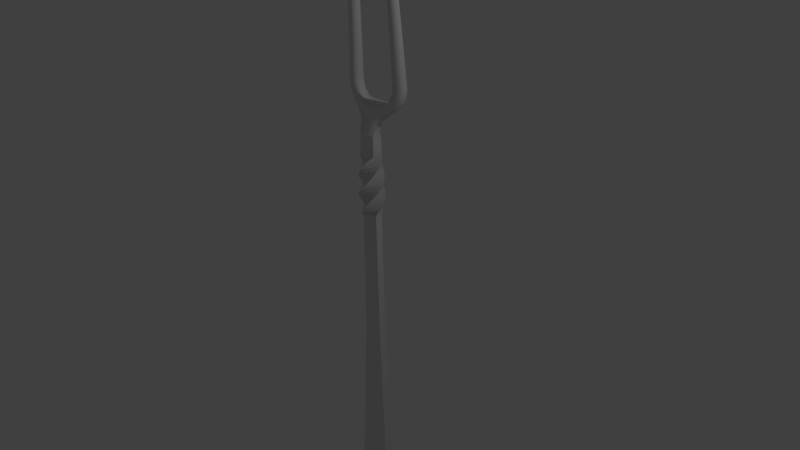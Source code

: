 # Source: Cutlery_Fork.blend  (saved by Blender 2.76.0; exported with 4.5.12 LTS)
import bpy
from mathutils import Matrix  # noqa: F401  (used for matrix-valued properties, if any)

bpy.ops.wm.read_factory_settings(use_empty=True)
scene = bpy.context.scene
scene.name = 'Scene'

# ---- collections
col_collection_1 = bpy.data.collections.new('Collection 1'); scene.collection.children.link(col_collection_1)

# ---- materials (node trees are filled in below, after node groups)
mat_material_001 = bpy.data.materials.new('Material.001')
mat_material_001.alpha_threshold = 0.0
mat_material_001.use_transparent_shadow = False
mat_material_001.roughness = 0.5
mat_material_002 = bpy.data.materials.new('Material.002')
mat_material_002.alpha_threshold = 0.0
mat_material_002.use_transparent_shadow = False
mat_material_002.roughness = 0.5

# ---- node groups
ng_auto_smooth = bpy.data.node_groups.new('Auto Smooth', 'GeometryNodeTree')
_s = ng_auto_smooth.interface.new_socket(name='Geometry', in_out='OUTPUT', socket_type='NodeSocketGeometry')
_s = ng_auto_smooth.interface.new_socket(name='Geometry', in_out='INPUT', socket_type='NodeSocketGeometry')
_s = ng_auto_smooth.interface.new_socket(name='Angle', in_out='INPUT', socket_type='NodeSocketFloat')
_s.subtype = 'ANGLE'
_s.min_value = 0.0
_s.max_value = 3.142
ng_auto_smooth.is_modifier = True
_N = ng_auto_smooth.nodes; _L = ng_auto_smooth.links
n0 = _N.new('NodeGroupOutput'); n0.name = 'Group Output'; n0.location = (480, -100)
n1 = _N.new('NodeGroupInput'); n1.name = 'Group Input'; n1.location = (-420, -300)
n2 = _N.new('NodeGroupInput'); n2.name = 'Group Input.001'; n2.location = (-60, -100)
n3 = _N.new('GeometryNodeSetShadeSmooth'); n3.name = 'Set Shade Smooth'; n3.location = (120, -100)
n3.domain = 'EDGE'
n4 = _N.new('GeometryNodeSetShadeSmooth'); n4.name = 'Set Shade Smooth.001'; n4.location = (300, -100)
n5 = _N.new('GeometryNodeInputMeshEdgeAngle'); n5.name = 'Edge Angle'; n5.location = (-420, -220)
n6 = _N.new('GeometryNodeInputEdgeSmooth'); n6.name = 'Is Edge Smooth'; n6.location = (-60, -160)
n7 = _N.new('GeometryNodeInputShadeSmooth'); n7.name = 'Is Face Smooth'; n7.location = (-240, -340)
n8 = _N.new('FunctionNodeBooleanMath'); n8.name = 'Boolean Math'; n8.location = (-60, -220)
n9 = _N.new('FunctionNodeCompare'); n9.name = 'Compare'; n9.location = (-240, -180)
n9.operation = 'LESS_EQUAL'
_L.new(n5.outputs[0], n9.inputs[0])
_L.new(n4.outputs[0], n0.inputs[0])
_L.new(n1.outputs[1], n9.inputs[1])
_L.new(n9.outputs[0], n8.inputs[0])
_L.new(n7.outputs[0], n8.inputs[1])
_L.new(n2.outputs[0], n3.inputs[0])
_L.new(n6.outputs[0], n3.inputs[1])
_L.new(n3.outputs[0], n4.inputs[0])
_L.new(n8.outputs[0], n3.inputs[2])
n0.is_active_output = True

# ---- material node trees

# ---- world
world_world = bpy.data.worlds.new('World'); scene.world = world_world
world_world.color = (0.05088, 0.05088, 0.05088)
world_world.use_sun_shadow = False
world_world.sun_shadow_jitter_overblur = 0.0
world_world.cycles.sampling_method = 'MANUAL'
world_world.cycles.sample_map_resolution = 256

# ---- cameras
cam_camera = bpy.data.cameras.new('Camera')
cam_camera.clip_end = 100.0
cam_camera.lens = 35.0
cam_camera.sensor_width = 32.0
cam_camera.sensor_height = 18.0
cam_camera.ortho_scale = 7.314
cam_camera.dof.focus_distance = 0.0
cam_camera.dof.aperture_fstop = 128.0

# ---- lights
light_lamp = bpy.data.lights.new('Lamp', 'POINT')
light_lamp.transmission_factor = 0.0
light_lamp.cutoff_distance = 30.0
light_lamp.energy = 100.0
light_lamp.shadow_buffer_clip_start = 1.001
light_lamp.shadow_soft_size = 0.1
light_lamp.shadow_maximum_resolution = 0.006
light_lamp.use_absolute_resolution = True
light_lamp.cycles.use_multiple_importance_sampling = False

# ---- meshes
me_cube_002 = bpy.data.meshes.new('Cube.002')
me_cube_002.from_pydata([(0.3075, 0.04359, 4.306), (0.3075, 0.02484, 4.306), (0.2873, 0.04538, 4.306), (0.2874, 0.02287, 4.305), (0.275, 0.02732, 3.612), (0.2748, 0.1194, 3.615), (0.3619, 0.03541, 3.615), (0.3617, 0.1121, 3.617), (0.4471, 0.1928, 2.27), (0.4474, 0.08128, 2.267), (0.3273, 0.2046, 2.267), (0.3276, 0.0709, 2.264), (0.2984, 0.05724, 2.145), (0.298, 0.1991, 2.149), (0.4248, 0.07712, 2.116), (0.4245, 0.1954, 2.119), (0.2496, 0.1986, 2.065), (0.32, 0.153, 1.966), (0.319, 0.05329, 1.965), (0.2481, 0.05544, 2.063), (0.2053, 0.1901, 2.032), (0.2029, 0.04355, 2.031), (0.2426, 0.1422, 1.913), (0.2408, 0.03457, 1.912), (0.383, 0.1839, 2.049), (0.3826, 0.07135, 2.047), (0.2758, 0.1946, 2.097), (0.2753, 0.05947, 2.094), (0.4414, 0.08143, 2.191), (0.4411, 0.1948, 2.194), (0.3184, 0.06571, 2.204), (0.3181, 0.2016, 2.207), (0.1747, 0.1915, 2.03), (0.1718, 0.03285, 2.024), (0.179, 0.1262, 1.854), (0.1766, 0.008426, 1.854), (0.3628, 0.03534, 3.583), (0.2757, 0.02678, 3.58), (0.2755, 0.1242, 3.584), (0.3626, 0.1164, 3.586), (0.1271, 0.02548, 1.784), (0.312, 0.03424, 4.306), (0.2828, 0.0341, 4.306), (0.2587, 0.07331, 3.614), (0.378, 0.07383, 3.616), (0.46, 0.1316, 2.269), (0.3147, 0.1322, 2.266), (0.2892, 0.1204, 2.149), (0.4337, 0.1307, 2.115), (0.3243, 0.09935, 1.959), (0.2441, 0.127, 2.071), (0.2021, 0.1168, 2.038), (0.25, 0.08273, 1.906), (0.3936, 0.1277, 2.043), (0.2647, 0.1195, 2.1), (0.3064, 0.127, 2.206), (0.4531, 0.1321, 2.191), (0.1824, 0.06203, 1.854), (0.1733, 0.1168, 2.03), (0.2593, 0.07541, 3.582), (0.379, 0.07596, 3.584), (0.2975, 0.01919, 4.306), (0.2974, 0.04915, 4.306), (0.3182, 0.1315, 3.616), (0.3185, 0.01559, 3.614), (0.3875, 0.06327, 2.265), (0.3872, 0.2116, 2.269), (0.3612, 0.2066, 2.134), (0.3616, 0.05811, 2.13), (0.2834, 0.04275, 2.014), (0.2849, 0.1915, 2.016), (0.2241, 0.1805, 1.973), (0.2217, 0.03198, 1.972), (0.3289, 0.05293, 2.071), (0.3294, 0.2017, 2.073), (0.3796, 0.2101, 2.2), (0.3799, 0.06172, 2.197), (0.1741, 0.02363, 1.942), (0.177, 0.172, 1.942), (0.319, 0.137, 3.585), (0.3193, 0.01439, 3.582), (0.2974, 0.03417, 4.322), (-0.3075, 0.04359, 4.306), (-0.3075, 0.02484, 4.306), (-0.2873, 0.04538, 4.306), (-0.2874, 0.02287, 4.305), (-0.275, 0.02732, 3.612), (-0.2748, 0.1194, 3.615), (-0.3619, 0.03541, 3.615), (-0.3617, 0.1121, 3.617), (-0.4471, 0.1928, 2.27), (-0.4474, 0.08128, 2.267), (-0.3273, 0.2046, 2.267), (-0.3276, 0.0709, 2.264), (-0.2984, 0.05724, 2.145), (-0.298, 0.1991, 2.149), (-0.4248, 0.07712, 2.116), (-0.4245, 0.1954, 2.119), (-0.2496, 0.1986, 2.065), (-0.32, 0.153, 1.966), (-0.319, 0.05329, 1.965), (-0.2481, 0.05544, 2.063), (-0.2053, 0.1901, 2.032), (-0.2029, 0.04355, 2.031), (-0.2426, 0.1422, 1.913), (-0.2408, 0.03457, 1.912), (-0.383, 0.1839, 2.049), (-0.3826, 0.07135, 2.047), (-0.2758, 0.1946, 2.097), (-0.2753, 0.05947, 2.094), (-0.4414, 0.08143, 2.191), (-0.4411, 0.1948, 2.194), (-0.3184, 0.06571, 2.204), (-0.3181, 0.2016, 2.207), (-0.1747, 0.1915, 2.03), (-0.1718, 0.03285, 2.024), (-0.179, 0.1262, 1.854), (-0.1766, 0.008426, 1.854), (-0.3628, 0.03534, 3.583), (-0.2757, 0.02678, 3.58), (-0.2755, 0.1242, 3.584), (-0.3626, 0.1164, 3.586), (-0.1204, 0.02175, 1.784), (-0.312, 0.03424, 4.306), (-0.2828, 0.0341, 4.306), (-0.2587, 0.07331, 3.614), (-0.378, 0.07383, 3.616), (-0.46, 0.1316, 2.269), (-0.3147, 0.1322, 2.266), (-0.2892, 0.1204, 2.149), (-0.4337, 0.1307, 2.115), (-0.3243, 0.09935, 1.959), (-0.2441, 0.127, 2.071), (-0.2021, 0.1168, 2.038), (-0.25, 0.08273, 1.906), (-0.3936, 0.1277, 2.043), (-0.2647, 0.1195, 2.1), (-0.3064, 0.127, 2.206), (-0.4531, 0.1321, 2.191), (-0.1824, 0.06203, 1.854), (-0.1733, 0.1168, 2.03), (-0.2593, 0.07541, 3.582), (-0.379, 0.07596, 3.584), (-0.2975, 0.01919, 4.306), (-0.2974, 0.04915, 4.306), (-0.3182, 0.1315, 3.616), (-0.3185, 0.01559, 3.614), (-0.3875, 0.06327, 2.265), (-0.3872, 0.2116, 2.269), (-0.3612, 0.2066, 2.134), (-0.3616, 0.05811, 2.13), (-0.2834, 0.04275, 2.014), (-0.2849, 0.1915, 2.016), (-0.2241, 0.1805, 1.973), (-0.2217, 0.03198, 1.972), (-0.3289, 0.05293, 2.071), (-0.3294, 0.2017, 2.073), (-0.3796, 0.2101, 2.2), (-0.3799, 0.06172, 2.197), (-0.1741, 0.02363, 1.942), (-0.177, 0.172, 1.942), (-0.319, 0.137, 3.585), (-0.3193, 0.01439, 3.582), (-0.2974, 0.03417, 4.322), (0.1208, -0.04808, 0.5479), (-0.1146, -0.0481, 0.5479), (0.1208, 0.0481, 0.5479), (-0.1147, 0.04808, 0.5479), (0.1348, -0.05953, 0.6126), (0.1594, -0.01001, 0.6772), (0.1568, 0.04699, 0.7419), (0.1349, 0.1017, 0.8066), (0.09054, 0.1417, 0.8713), (0.03493, 0.1634, 0.936), (-0.02477, 0.1641, 1.001), (-0.08089, 0.1437, 1.065), (-0.119, 0.09907, 1.13), (-0.1432, 0.04863, 1.195), (-0.1518, -0.006151, 1.259), (-0.1351, -0.05846, 1.324), (-0.1162, -0.06826, 1.389), (-0.113, 0.06693, 1.389), (-0.05537, 0.1382, 1.324), (-0.003058, 0.1549, 1.259), (0.05172, 0.1463, 1.195), (0.1022, 0.1221, 1.13), (0.1468, 0.08398, 1.065), (0.1672, 0.02786, 1.001), (0.1665, -0.03184, 0.936), (0.1448, -0.08744, 0.8713), (0.1048, -0.1318, 0.8066), (0.05009, -0.1538, 0.7419), (-0.006916, -0.1563, 0.6772), (-0.05644, -0.1317, 0.6126), (0.1223, 0.06826, 1.389), (0.1413, 0.05847, 1.324), (0.1579, 0.006153, 1.259), (0.1494, -0.04862, 1.195), (0.1252, -0.09907, 1.13), (0.08707, -0.1437, 1.065), (0.03096, -0.1641, 1.001), (-0.02874, -0.1634, 0.936), (-0.08435, -0.1417, 0.8713), (-0.1287, -0.1017, 0.8066), (-0.1507, -0.04699, 0.7419), (-0.1532, 0.01001, 0.6772), (-0.1286, 0.05953, 0.6126), (0.1192, -0.06693, 1.389), (0.06156, -0.1382, 1.324), (0.009246, -0.1549, 1.259), (-0.04553, -0.1463, 1.195), (-0.09597, -0.1221, 1.13), (-0.1406, -0.08398, 1.065), (-0.161, -0.02786, 1.001), (-0.1603, 0.03184, 0.936), (-0.1386, 0.08744, 0.8713), (-0.09861, 0.1318, 0.8066), (-0.0439, 0.1538, 0.7419), (0.0131, 0.1563, 0.6772), (0.06262, 0.1317, 0.6126), (-0.1225, -0.08421, -4.114), (0.1287, -0.08417, -4.114), (-0.1225, 0.08417, -4.114), (0.1287, 0.08421, -4.114), (0.2474, -0.08366, -3.981), (-0.2411, -0.08372, -3.981), (-0.2412, 0.08367, -3.981), (0.2473, 0.08372, -3.981), (0.2549, -0.08282, -3.811), (0.2548, 0.08289, -3.811), (-0.2487, 0.08283, -3.811), (-0.2486, -0.08289, -3.811), (0.2579, -0.08349, -3.918), (0.2578, 0.08356, -3.918), (-0.2518, 0.0835, -3.918), (-0.2517, -0.08356, -3.918), (0.2182, -0.08383, -4.044), (0.2181, 0.08388, -4.044), (-0.212, 0.08383, -4.044), (-0.2119, -0.08388, -4.044), (0.1875, -0.084, -4.079), (0.1874, 0.08404, -4.079), (-0.1813, 0.084, -4.079), (-0.1813, -0.08404, -4.079), (-0.02853, -0.07964, -4.132), (0.03606, -0.07961, -4.132), (-0.02854, 0.08874, -4.132), (0.03604, 0.08877, -4.132), (0.2433, 0.07991, -3.437), (-0.2372, 0.07985, -3.437), (-0.2371, -0.0799, -3.437), (0.2434, -0.07984, -3.437), (0.1965, 0.06668, -2.326), (-0.1904, 0.06664, -2.326), (-0.1903, -0.06668, -2.326), (0.1966, -0.06663, -2.326), (0.1382, 0.04931, -1.088), (-0.1321, 0.04928, -1.088), (-0.132, -0.04931, -1.088), (0.1383, -0.04927, -1.088), (-0.1039, -0.04495, 1.784), (-0.1012, 0.08799, 1.784), (0.1101, 0.08938, 1.784), (0.1073, -0.04366, 1.784), (0.1193, 0.0665, 1.539), (-0.1101, 0.0652, 1.539), (-0.1131, -0.0665, 1.539), (0.1162, -0.0652, 1.539), (-0.1026, 0.06091, 1.694), (-0.1054, -0.06212, 1.694), (0.1088, -0.06091, 1.694), (0.1116, 0.06212, 1.694), (-0.1401, 0.03482, 2.02), (-0.1343, 0.1921, 2.021), (0.1442, 0.1929, 2.021), (0.1426, 0.03562, 2.02), (0.1445, 0.1168, 2.027), (-0.1383, 0.116, 2.027), (0.1309, 0.01765, 1.906), (0.1343, 0.1659, 1.906), (-0.1281, 0.01658, 1.906), (-0.1247, 0.1648, 1.906), (-0.4033, 0.1585, 2.928), (-0.4036, 0.06303, 2.925), (-0.301, 0.05358, 2.922), (-0.3008, 0.1681, 2.925), (-0.4182, 0.1083, 2.926), (-0.2862, 0.1083, 2.924), (-0.3523, 0.04328, 2.924), (-0.352, 0.1783, 2.927), (0.4033, 0.1585, 2.928), (0.4036, 0.06303, 2.925), (0.301, 0.05358, 2.922), (0.3008, 0.1681, 2.925), (0.4182, 0.1083, 2.926), (0.2862, 0.1083, 2.924), (0.3523, 0.04328, 2.924), (0.352, 0.1783, 2.927)], [], [(81, 42, 3, 61), (64, 6, 1, 61), (44, 7, 0, 41), (63, 5, 2, 62), (43, 4, 3, 42), (60, 39, 7, 44), (80, 36, 6, 64), (59, 37, 4, 43), (79, 38, 5, 63), (76, 28, 9, 65), (56, 29, 8, 45), (75, 31, 10, 66), (55, 30, 11, 46), (74, 26, 13, 67), (54, 27, 12, 47), (53, 24, 15, 48), (73, 25, 14, 68), (72, 23, 18, 69), (52, 22, 17, 49), (51, 21, 19, 50), (71, 20, 16, 70), (78, 32, 20, 71), (58, 33, 21, 51), (57, 34, 22, 52), (77, 35, 23, 72), (69, 18, 25, 73), (49, 17, 24, 53), (50, 19, 27, 54), (70, 16, 26, 74), (47, 12, 30, 55), (67, 13, 31, 75), (48, 15, 29, 56), (68, 14, 28, 76), (275, 278, 77, 33), (278, 263, 35, 77), (297, 293, 38, 79), (295, 292, 37, 59), (296, 291, 36, 80), (294, 290, 39, 60), (291, 294, 60, 36), (293, 295, 59, 38), (14, 48, 56, 28), (13, 47, 55, 31), (16, 50, 54, 26), (18, 49, 53, 25), (35, 57, 52, 23), (32, 58, 51, 20), (20, 51, 50, 16), (23, 52, 49, 18), (25, 53, 48, 14), (26, 54, 47, 13), (31, 55, 46, 10), (28, 56, 45, 9), (38, 59, 43, 5), (36, 60, 44, 6), (5, 43, 42, 2), (6, 44, 41, 1), (62, 2, 42, 81), (0, 62, 81, 41), (292, 296, 80, 37), (290, 297, 79, 39), (12, 68, 76, 30), (15, 67, 75, 29), (17, 70, 74, 24), (19, 69, 73, 27), (33, 77, 72, 21), (34, 78, 71, 22), (22, 71, 70, 17), (21, 72, 69, 19), (27, 73, 68, 12), (24, 74, 67, 15), (29, 75, 66, 8), (30, 76, 65, 11), (39, 79, 63, 7), (37, 80, 64, 4), (7, 63, 62, 0), (4, 64, 61, 3), (41, 81, 61, 1), (163, 143, 85, 124), (146, 143, 83, 88), (126, 123, 82, 89), (145, 144, 84, 87), (125, 124, 85, 86), (142, 126, 89, 121), (162, 146, 88, 118), (141, 125, 86, 119), (161, 145, 87, 120), (158, 147, 91, 110), (138, 127, 90, 111), (157, 148, 92, 113), (137, 128, 93, 112), (156, 149, 95, 108), (136, 129, 94, 109), (135, 130, 97, 106), (155, 150, 96, 107), (154, 151, 100, 105), (134, 131, 99, 104), (133, 132, 101, 103), (153, 152, 98, 102), (160, 153, 102, 114), (140, 133, 103, 115), (139, 134, 104, 116), (159, 154, 105, 117), (151, 155, 107, 100), (131, 135, 106, 99), (132, 136, 109, 101), (152, 156, 108, 98), (129, 137, 112, 94), (149, 157, 113, 95), (130, 138, 111, 97), (150, 158, 110, 96), (280, 159, 117, 260), (261, 116, 160, 281), (272, 115, 159, 280), (277, 140, 115, 272), (289, 161, 120, 285), (287, 141, 119, 284), (288, 162, 118, 283), (286, 142, 121, 282), (283, 118, 142, 286), (285, 120, 141, 287), (281, 160, 114, 273), (96, 110, 138, 130), (95, 113, 137, 129), (98, 108, 136, 132), (100, 107, 135, 131), (117, 105, 134, 139), (114, 102, 133, 140), (102, 98, 132, 133), (105, 100, 131, 134), (107, 96, 130, 135), (108, 95, 129, 136), (113, 92, 128, 137), (110, 91, 127, 138), (120, 87, 125, 141), (118, 88, 126, 142), (87, 84, 124, 125), (88, 83, 123, 126), (144, 163, 124, 84), (82, 123, 163, 144), (284, 119, 162, 288), (282, 121, 161, 289), (122, 139, 116, 261), (94, 112, 158, 150), (97, 111, 157, 149), (99, 106, 156, 152), (101, 109, 155, 151), (115, 103, 154, 159), (116, 104, 153, 160), (104, 99, 152, 153), (103, 101, 151, 154), (109, 94, 150, 155), (106, 97, 149, 156), (111, 90, 148, 157), (112, 93, 147, 158), (121, 89, 145, 161), (119, 86, 146, 162), (89, 82, 144, 145), (86, 85, 143, 146), (123, 83, 143, 163), (193, 206, 167, 165), (219, 168, 164, 166), (241, 240, 221, 223), (207, 180, 179, 208), (208, 179, 178, 209), (209, 178, 177, 210), (210, 177, 176, 211), (211, 176, 175, 212), (212, 175, 174, 213), (213, 174, 173, 214), (214, 173, 172, 215), (215, 172, 171, 216), (216, 171, 170, 217), (217, 170, 169, 218), (218, 169, 168, 219), (181, 194, 195, 182), (182, 195, 196, 183), (183, 196, 197, 184), (184, 197, 198, 185), (185, 198, 199, 186), (186, 199, 200, 187), (187, 200, 201, 188), (188, 201, 202, 189), (189, 202, 203, 190), (190, 203, 204, 191), (191, 204, 205, 192), (192, 205, 206, 193), (243, 242, 222, 220), (249, 230, 231, 250), (251, 228, 229, 248), (233, 232, 224, 227), (235, 234, 226, 225), (231, 230, 234, 235), (229, 228, 232, 233), (225, 226, 238, 239), (227, 224, 236, 237), (239, 238, 242, 243), (237, 236, 240, 241), (223, 221, 245, 247), (220, 222, 246, 244), (255, 251, 248, 252), (253, 249, 250, 254), (257, 253, 254, 258), (259, 255, 252, 256), (164, 259, 256, 166), (167, 257, 258, 165), (166, 256, 257, 167), (165, 258, 259, 164), (258, 254, 255, 259), (256, 252, 253, 257), (252, 248, 249, 253), (254, 250, 251, 255), (221, 220, 244, 245), (245, 244, 246, 247), (238, 237, 241, 242), (250, 231, 228, 251), (226, 227, 237, 238), (224, 225, 239, 236), (230, 229, 233, 234), (228, 231, 235, 232), (234, 233, 227, 226), (232, 235, 225, 224), (236, 239, 243, 240), (248, 229, 230, 249), (240, 243, 220, 221), (242, 241, 223, 222), (222, 223, 247, 246), (169, 192, 193, 168), (170, 191, 192, 169), (171, 190, 191, 170), (172, 189, 190, 171), (173, 188, 189, 172), (174, 187, 188, 173), (175, 186, 187, 174), (176, 185, 186, 175), (177, 184, 185, 176), (178, 183, 184, 177), (179, 182, 183, 178), (180, 181, 182, 179), (205, 218, 219, 206), (204, 217, 218, 205), (203, 216, 217, 204), (202, 215, 216, 203), (201, 214, 215, 202), (200, 213, 214, 201), (199, 212, 213, 200), (198, 211, 212, 199), (197, 210, 211, 198), (196, 209, 210, 197), (195, 208, 209, 196), (194, 207, 208, 195), (206, 219, 166, 167), (168, 193, 165, 164), (271, 268, 261, 262), (262, 40, 271), (269, 270, 263, 260), (263, 270, 40), (207, 194, 264, 267), (180, 207, 267, 266), (181, 180, 266, 265), (194, 181, 265, 264), (267, 264, 271, 270), (266, 267, 270, 269), (265, 266, 269, 268), (264, 265, 268, 271), (276, 274, 273, 277), (280, 278, 275, 272), (281, 273, 274, 279), (261, 281, 279, 262), (260, 263, 278, 280), (275, 276, 277, 272), (273, 114, 140, 277), (260, 117, 139, 122), (263, 40, 57, 35), (40, 270, 271), (261, 268, 122), (268, 269, 122), (260, 122, 269), (40, 262, 34, 57), (262, 279, 78, 34), (279, 274, 32, 78), (90, 282, 289, 148), (93, 284, 288, 147), (92, 285, 287, 128), (91, 283, 286, 127), (127, 286, 282, 90), (147, 288, 283, 91), (128, 287, 284, 93), (148, 289, 285, 92), (8, 66, 297, 290), (11, 65, 296, 292), (10, 46, 295, 293), (9, 45, 294, 291), (45, 8, 290, 294), (65, 9, 291, 296), (46, 11, 292, 295), (66, 10, 293, 297), (276, 275, 33, 58), (274, 276, 58, 32)])
me_cube_002.polygons.foreach_set('use_smooth', [True] * 299)
_k = set([(164, 168), (164, 259), (165, 193), (165, 258), (166, 219), (166, 256), (167, 206), (167, 257), (168, 169), (169, 170), (170, 171), (171, 172), (172, 173), (173, 174), (174, 175), (175, 176), (176, 177), (177, 178), (178, 179), (179, 180), (180, 266), (181, 182), (181, 265), (182, 183), (183, 184), (184, 185), (185, 186), (186, 187), (187, 188), (188, 189), (189, 190), (190, 191), (191, 192), (192, 193), (194, 195), (194, 264), (195, 196), (196, 197), (197, 198), (198, 199), (199, 200), (200, 201), (201, 202), (202, 203), (203, 204), (204, 205), (205, 206), (207, 208), (207, 267), (208, 209), (209, 210), (210, 211), (211, 212), (212, 213), (213, 214), (214, 215), (215, 216), (216, 217), (217, 218), (218, 219), (220, 243), (220, 244), (221, 240), (221, 245), (222, 242), (222, 246), (223, 241), (223, 247), (224, 232), (224, 236), (225, 235), (225, 239), (226, 234), (226, 238), (227, 233), (227, 237), (228, 232), (228, 251), (229, 233), (229, 248), (230, 234), (230, 249), (231, 235), (231, 250), (236, 240), (237, 241), (238, 242), (239, 243), (244, 245), (246, 247), (248, 252), (249, 253), (250, 254), (251, 255), (252, 256), (253, 257), (254, 258), (255, 259), (264, 271), (265, 268), (266, 269), (267, 270)])
me_cube_002.attributes.new('sharp_edge', 'BOOLEAN', 'EDGE').data.foreach_set('value', [ (min(e.vertices), max(e.vertices)) in _k for e in me_cube_002.edges])
_uv = me_cube_002.uv_layers.new(name='UVMap')
_uv.uv.foreach_set('vector', [0.5964, 0.9834, 0.5935, 0.9819, 0.5946, 0.9808, 0.5958, 0.9808, 0.5884, 0.9101, 0.5936, 0.9095, 0.5971, 0.9809, 0.5958, 0.9808, 0.0524, 0.8217, 0.05498, 0.8251, 0.001514, 0.8642, 0.0005247, 0.8635, 0.0578, 0.8291, 0.06016, 0.8331, 0.002974, 0.866, 0.002278, 0.8651, 0.578, 0.9114, 0.5832, 0.9106, 0.5946, 0.9808, 0.5935, 0.9819, 0.05506, 0.8197, 0.05774, 0.8233, 0.05498, 0.8251, 0.0524, 0.8217, 0.5879, 0.9066, 0.5932, 0.906, 0.5936, 0.9095, 0.5884, 0.9101, 0.5774, 0.908, 0.5829, 0.9072, 0.5832, 0.9106, 0.578, 0.9114, 0.06059, 0.8273, 0.06294, 0.8313, 0.06016, 0.8331, 0.0578, 0.8291, 0.5734, 0.7541, 0.5804, 0.7532, 0.5816, 0.7612, 0.5747, 0.7617, 0.1733, 0.7362, 0.1762, 0.7422, 0.1696, 0.7458, 0.1661, 0.7403, 0.1794, 0.7477, 0.1829, 0.7534, 0.1769, 0.7563, 0.1732, 0.7511, 0.5599, 0.7572, 0.5664, 0.7551, 0.5678, 0.7621, 0.5609, 0.7635, 0.1927, 0.7427, 0.1955, 0.7488, 0.1892, 0.751, 0.1859, 0.7449, 0.5555, 0.7464, 0.5614, 0.7422, 0.5643, 0.7483, 0.5582, 0.7513, 0.1893, 0.7312, 0.1902, 0.7369, 0.1828, 0.7393, 0.181, 0.7331, 0.5681, 0.7398, 0.5748, 0.7379, 0.5783, 0.7456, 0.5714, 0.7468, 0.5581, 0.7254, 0.5628, 0.7193, 0.5691, 0.7281, 0.5639, 0.7324, 0.2097, 0.7248, 0.2106, 0.7313, 0.2005, 0.7329, 0.2003, 0.7272, 0.5487, 0.7396, 0.5534, 0.732, 0.5583, 0.7377, 0.5523, 0.7441, 0.2091, 0.7398, 0.2079, 0.748, 0.2004, 0.7478, 0.2005, 0.7407, 0.216, 0.7388, 0.2117, 0.7491, 0.2079, 0.748, 0.2091, 0.7398, 0.546, 0.738, 0.5502, 0.7292, 0.5534, 0.732, 0.5487, 0.7396, 0.2183, 0.721, 0.22, 0.7279, 0.2106, 0.7313, 0.2097, 0.7248, 0.5537, 0.7198, 0.5577, 0.7094, 0.5628, 0.7193, 0.5581, 0.7254, 0.5639, 0.7324, 0.5691, 0.7281, 0.5748, 0.7379, 0.5681, 0.7398, 0.2003, 0.7272, 0.2005, 0.7329, 0.1902, 0.7369, 0.1893, 0.7312, 0.5523, 0.7441, 0.5583, 0.7377, 0.5614, 0.7422, 0.5555, 0.7464, 0.2005, 0.7407, 0.2004, 0.7478, 0.1955, 0.7488, 0.1927, 0.7427, 0.5582, 0.7513, 0.5643, 0.7483, 0.5664, 0.7551, 0.5599, 0.7572, 0.1859, 0.7449, 0.1892, 0.751, 0.1829, 0.7534, 0.1794, 0.7477, 0.181, 0.7331, 0.1828, 0.7393, 0.1762, 0.7422, 0.1733, 0.7362, 0.5714, 0.7468, 0.5783, 0.7456, 0.5804, 0.7532, 0.5734, 0.7541, 0.547, 0.7278, 0.5502, 0.7138, 0.5537, 0.7198, 0.5502, 0.7292, 0.5502, 0.7138, 0.5523, 0.6969, 0.5577, 0.7094, 0.5537, 0.7198, 0.1168, 0.7895, 0.1196, 0.7941, 0.06294, 0.8313, 0.06059, 0.8273, 0.5693, 0.836, 0.5755, 0.8353, 0.5829, 0.9072, 0.5774, 0.908, 0.5812, 0.8347, 0.5872, 0.8339, 0.5932, 0.906, 0.5879, 0.9066, 0.1105, 0.7803, 0.1136, 0.7847, 0.05774, 0.8233, 0.05506, 0.8197, 0.5872, 0.8339, 0.5924, 0.8334, 0.5979, 0.9056, 0.5932, 0.906, 0.1196, 0.7941, 0.1229, 0.7996, 0.06549, 0.8361, 0.06294, 0.8313, 0.5783, 0.7456, 0.5839, 0.7443, 0.5858, 0.7524, 0.5804, 0.7532, 0.1892, 0.751, 0.1925, 0.7588, 0.1865, 0.7606, 0.1829, 0.7534, 0.2004, 0.7478, 0.2012, 0.7558, 0.1978, 0.7573, 0.1955, 0.7488, 0.5691, 0.7281, 0.5738, 0.7262, 0.5807, 0.7361, 0.5748, 0.7379, 0.5577, 0.7094, 0.5639, 0.7094, 0.5683, 0.7179, 0.5628, 0.7193, 0.2117, 0.7491, 0.2099, 0.7578, 0.2065, 0.7571, 0.2079, 0.748, 0.2079, 0.748, 0.2065, 0.7571, 0.2012, 0.7558, 0.2004, 0.7478, 0.5628, 0.7193, 0.5683, 0.7179, 0.5738, 0.7262, 0.5691, 0.7281, 0.5748, 0.7379, 0.5807, 0.7361, 0.5839, 0.7443, 0.5783, 0.7456, 0.1955, 0.7488, 0.1978, 0.7573, 0.1925, 0.7588, 0.1892, 0.751, 0.1829, 0.7534, 0.1865, 0.7606, 0.1808, 0.7629, 0.1769, 0.7563, 0.5804, 0.7532, 0.5858, 0.7524, 0.5872, 0.7606, 0.5816, 0.7612, 0.06294, 0.8313, 0.06549, 0.8361, 0.06255, 0.8378, 0.06016, 0.8331, 0.5932, 0.906, 0.5979, 0.9056, 0.598, 0.9091, 0.5936, 0.9095, 0.06016, 0.8331, 0.06255, 0.8378, 0.00283, 0.8674, 0.002974, 0.866, 0.5936, 0.9095, 0.598, 0.9091, 0.5984, 0.9812, 0.5971, 0.9809, 0.002278, 0.8651, 0.002974, 0.866, 0.00283, 0.8674, 0.0001658, 0.8662, 0.001514, 0.8642, 0.002278, 0.8651, 0.0001658, 0.8662, 0.0005247, 0.8635, 0.5755, 0.8353, 0.5812, 0.8347, 0.5879, 0.9066, 0.5829, 0.9072, 0.1136, 0.7847, 0.1168, 0.7895, 0.06059, 0.8273, 0.05774, 0.8233, 0.5643, 0.7483, 0.5714, 0.7468, 0.5734, 0.7541, 0.5664, 0.7551, 0.1828, 0.7393, 0.1859, 0.7449, 0.1794, 0.7477, 0.1762, 0.7422, 0.2005, 0.7329, 0.2005, 0.7407, 0.1927, 0.7427, 0.1902, 0.7369, 0.5583, 0.7377, 0.5639, 0.7324, 0.5681, 0.7398, 0.5614, 0.7422, 0.5502, 0.7292, 0.5537, 0.7198, 0.5581, 0.7254, 0.5534, 0.732, 0.22, 0.7279, 0.216, 0.7388, 0.2091, 0.7398, 0.2106, 0.7313, 0.2106, 0.7313, 0.2091, 0.7398, 0.2005, 0.7407, 0.2005, 0.7329, 0.5534, 0.732, 0.5581, 0.7254, 0.5639, 0.7324, 0.5583, 0.7377, 0.5614, 0.7422, 0.5681, 0.7398, 0.5714, 0.7468, 0.5643, 0.7483, 0.1902, 0.7369, 0.1927, 0.7427, 0.1859, 0.7449, 0.1828, 0.7393, 0.1762, 0.7422, 0.1794, 0.7477, 0.1732, 0.7511, 0.1696, 0.7458, 0.5664, 0.7551, 0.5734, 0.7541, 0.5747, 0.7617, 0.5678, 0.7621, 0.05774, 0.8233, 0.06059, 0.8273, 0.0578, 0.8291, 0.05498, 0.8251, 0.5829, 0.9072, 0.5879, 0.9066, 0.5884, 0.9101, 0.5832, 0.9106, 0.05498, 0.8251, 0.0578, 0.8291, 0.002278, 0.8651, 0.001514, 0.8642, 0.5832, 0.9106, 0.5884, 0.9101, 0.5958, 0.9808, 0.5946, 0.9808, 0.5984, 0.9812, 0.5964, 0.9834, 0.5958, 0.9808, 0.5971, 0.9809, 0.3296, 0.8945, 0.3315, 0.8927, 0.3324, 0.8933, 0.3327, 0.8948, 0.3774, 0.84, 0.3315, 0.8927, 0.3305, 0.892, 0.3735, 0.8366, 0.3196, 0.9305, 0.3289, 0.9976, 0.3277, 0.9974, 0.3154, 0.9312, 0.3105, 0.9322, 0.3265, 0.9975, 0.3254, 0.9977, 0.3059, 0.9336, 0.385, 0.8469, 0.3327, 0.8948, 0.3324, 0.8933, 0.3812, 0.8434, 0.319, 0.9272, 0.3196, 0.9305, 0.3154, 0.9312, 0.3145, 0.928, 0.3797, 0.8375, 0.3774, 0.84, 0.3735, 0.8366, 0.3758, 0.834, 0.3874, 0.8445, 0.385, 0.8469, 0.3812, 0.8434, 0.3834, 0.8407, 0.3096, 0.929, 0.3105, 0.9322, 0.3059, 0.9336, 0.3051, 0.9303, 0.4775, 0.723, 0.4722, 0.7284, 0.4669, 0.7241, 0.4724, 0.7184, 0.2897, 0.783, 0.2921, 0.7911, 0.2858, 0.7927, 0.2834, 0.7854, 0.2771, 0.7873, 0.2793, 0.7941, 0.273, 0.7954, 0.2706, 0.7891, 0.4866, 0.7332, 0.4822, 0.7376, 0.4775, 0.7326, 0.4826, 0.7277, 0.2708, 0.7743, 0.2743, 0.7807, 0.2676, 0.7829, 0.2645, 0.7769, 0.4963, 0.727, 0.4913, 0.7293, 0.4881, 0.7235, 0.4939, 0.7202, 0.2813, 0.7682, 0.2861, 0.7753, 0.2805, 0.7787, 0.2767, 0.7718, 0.4899, 0.7145, 0.4833, 0.7183, 0.4784, 0.7134, 0.4856, 0.7092, 0.5061, 0.7086, 0.4975, 0.7109, 0.4957, 0.7045, 0.5058, 0.701, 0.2706, 0.7494, 0.2759, 0.7577, 0.2719, 0.7617, 0.2655, 0.7536, 0.5055, 0.7253, 0.5001, 0.7269, 0.4989, 0.7184, 0.5062, 0.7166, 0.2607, 0.7608, 0.2665, 0.7674, 0.2615, 0.7727, 0.2559, 0.7676, 0.2565, 0.7553, 0.2607, 0.7608, 0.2559, 0.7676, 0.2524, 0.7658, 0.5086, 0.7256, 0.5055, 0.7253, 0.5062, 0.7166, 0.5103, 0.7162, 0.2668, 0.7408, 0.2706, 0.7494, 0.2655, 0.7536, 0.261, 0.7447, 0.5128, 0.7066, 0.5061, 0.7086, 0.5058, 0.701, 0.5156, 0.6959, 0.4975, 0.7109, 0.4899, 0.7145, 0.4856, 0.7092, 0.4957, 0.7045, 0.2759, 0.7577, 0.2813, 0.7682, 0.2767, 0.7718, 0.2719, 0.7617, 0.5001, 0.7269, 0.4963, 0.727, 0.4939, 0.7202, 0.4989, 0.7184, 0.2665, 0.7674, 0.2708, 0.7743, 0.2645, 0.7769, 0.2615, 0.7727, 0.4913, 0.7293, 0.4866, 0.7332, 0.4826, 0.7277, 0.4881, 0.7235, 0.2743, 0.7807, 0.2771, 0.7873, 0.2706, 0.7891, 0.2676, 0.7829, 0.2861, 0.7753, 0.2897, 0.783, 0.2834, 0.7854, 0.2805, 0.7787, 0.4833, 0.7183, 0.4775, 0.723, 0.4724, 0.7184, 0.4784, 0.7134, 0.5194, 0.7038, 0.5128, 0.7066, 0.5156, 0.6959, 0.5277, 0.6887, 0.257, 0.7313, 0.261, 0.7447, 0.2565, 0.7553, 0.2522, 0.7489, 0.514, 0.7169, 0.5103, 0.7162, 0.5128, 0.7066, 0.5194, 0.7038, 0.5124, 0.7262, 0.5086, 0.7256, 0.5103, 0.7162, 0.514, 0.7169, 0.2944, 0.8619, 0.3096, 0.929, 0.3051, 0.9303, 0.2891, 0.8633, 0.4346, 0.7912, 0.3874, 0.8445, 0.3834, 0.8407, 0.43, 0.7872, 0.4258, 0.7834, 0.3797, 0.8375, 0.3758, 0.834, 0.4214, 0.7794, 0.3054, 0.8595, 0.319, 0.9272, 0.3145, 0.928, 0.3, 0.8605, 0.4214, 0.7794, 0.3758, 0.834, 0.3723, 0.831, 0.4175, 0.776, 0.2891, 0.8633, 0.3051, 0.9303, 0.2999, 0.932, 0.2828, 0.865, 0.2522, 0.7489, 0.2565, 0.7553, 0.2524, 0.7658, 0.248, 0.763, 0.4784, 0.7134, 0.4724, 0.7184, 0.4685, 0.7146, 0.4746, 0.7092, 0.2676, 0.7829, 0.2706, 0.7891, 0.2629, 0.7919, 0.2598, 0.7864, 0.2615, 0.7727, 0.2645, 0.7769, 0.2569, 0.7816, 0.2553, 0.7781, 0.4957, 0.7045, 0.4856, 0.7092, 0.4818, 0.7044, 0.493, 0.7003, 0.5156, 0.6959, 0.5058, 0.701, 0.5021, 0.6967, 0.5105, 0.6923, 0.2524, 0.7658, 0.2559, 0.7676, 0.2505, 0.7753, 0.2475, 0.7734, 0.2559, 0.7676, 0.2615, 0.7727, 0.2553, 0.7781, 0.2505, 0.7753, 0.5058, 0.701, 0.4957, 0.7045, 0.493, 0.7003, 0.5021, 0.6967, 0.4856, 0.7092, 0.4784, 0.7134, 0.4746, 0.7092, 0.4818, 0.7044, 0.2645, 0.7769, 0.2676, 0.7829, 0.2598, 0.7864, 0.2569, 0.7816, 0.2706, 0.7891, 0.273, 0.7954, 0.2656, 0.7976, 0.2629, 0.7919, 0.4724, 0.7184, 0.4669, 0.7241, 0.4628, 0.7205, 0.4685, 0.7146, 0.3051, 0.9303, 0.3059, 0.9336, 0.3009, 0.9353, 0.2999, 0.932, 0.3758, 0.834, 0.3735, 0.8366, 0.3702, 0.8337, 0.3723, 0.831, 0.3059, 0.9336, 0.3254, 0.9977, 0.3245, 0.9988, 0.3009, 0.9353, 0.3735, 0.8366, 0.3305, 0.892, 0.3292, 0.8915, 0.3702, 0.8337, 0.3265, 0.9975, 0.3273, 0.9998, 0.3245, 0.9988, 0.3254, 0.9977, 0.3277, 0.9974, 0.3289, 0.9976, 0.3273, 0.9998, 0.3265, 0.9975, 0.43, 0.7872, 0.3834, 0.8407, 0.3797, 0.8375, 0.4258, 0.7834, 0.3, 0.8605, 0.3145, 0.928, 0.3096, 0.929, 0.2944, 0.8619, 0.2656, 0.7296, 0.2668, 0.7408, 0.261, 0.7447, 0.257, 0.7313, 0.4881, 0.7235, 0.4826, 0.7277, 0.4775, 0.723, 0.4833, 0.7183, 0.2805, 0.7787, 0.2834, 0.7854, 0.2771, 0.7873, 0.2743, 0.7807, 0.2719, 0.7617, 0.2767, 0.7718, 0.2708, 0.7743, 0.2665, 0.7674, 0.4989, 0.7184, 0.4939, 0.7202, 0.4899, 0.7145, 0.4975, 0.7109, 0.5103, 0.7162, 0.5062, 0.7166, 0.5061, 0.7086, 0.5128, 0.7066, 0.261, 0.7447, 0.2655, 0.7536, 0.2607, 0.7608, 0.2565, 0.7553, 0.2655, 0.7536, 0.2719, 0.7617, 0.2665, 0.7674, 0.2607, 0.7608, 0.5062, 0.7166, 0.4989, 0.7184, 0.4975, 0.7109, 0.5061, 0.7086, 0.4939, 0.7202, 0.4881, 0.7235, 0.4833, 0.7183, 0.4899, 0.7145, 0.2767, 0.7718, 0.2805, 0.7787, 0.2743, 0.7807, 0.2708, 0.7743, 0.2834, 0.7854, 0.2858, 0.7927, 0.2793, 0.7941, 0.2771, 0.7873, 0.4826, 0.7277, 0.4775, 0.7326, 0.4722, 0.7284, 0.4775, 0.723, 0.3145, 0.928, 0.3154, 0.9312, 0.3105, 0.9322, 0.3096, 0.929, 0.3834, 0.8407, 0.3812, 0.8434, 0.3774, 0.84, 0.3797, 0.8375, 0.3154, 0.9312, 0.3277, 0.9974, 0.3265, 0.9975, 0.3105, 0.9322, 0.3812, 0.8434, 0.3324, 0.8933, 0.3315, 0.8927, 0.3774, 0.84, 0.3292, 0.8915, 0.3305, 0.892, 0.3315, 0.8927, 0.3296, 0.8945, 0.2257, 0.5726, 0.2024, 0.5673, 0.2052, 0.56, 0.2162, 0.5621, 0.5173, 0.5463, 0.4947, 0.542, 0.4972, 0.5348, 0.5079, 0.5365, 0.5949, 0.02116, 0.5763, 0.01816, 0.5775, 0.01056, 0.5962, 0.01357, 0.5673, 0.6547, 0.5423, 0.646, 0.5411, 0.6384, 0.5647, 0.6423, 0.5647, 0.6423, 0.5411, 0.6384, 0.537, 0.6298, 0.5613, 0.6334, 0.5613, 0.6334, 0.537, 0.6298, 0.5332, 0.621, 0.5574, 0.6247, 0.5574, 0.6247, 0.5332, 0.621, 0.5289, 0.6124, 0.5537, 0.6158, 0.5537, 0.6158, 0.5289, 0.6124, 0.5238, 0.604, 0.5501, 0.6066, 0.5501, 0.6066, 0.5238, 0.604, 0.5191, 0.5953, 0.5455, 0.5979, 0.5455, 0.5979, 0.5191, 0.5953, 0.5144, 0.5865, 0.5408, 0.5892, 0.5408, 0.5892, 0.5144, 0.5865, 0.5098, 0.5778, 0.5361, 0.5805, 0.5361, 0.5805, 0.5098, 0.5778, 0.5051, 0.5691, 0.5314, 0.5717, 0.5314, 0.5717, 0.5051, 0.5691, 0.5011, 0.5601, 0.5265, 0.5632, 0.5265, 0.5632, 0.5011, 0.5601, 0.4973, 0.5512, 0.522, 0.5547, 0.522, 0.5547, 0.4973, 0.5512, 0.4947, 0.542, 0.5173, 0.5463, 0.2738, 0.6868, 0.2482, 0.6769, 0.2472, 0.669, 0.2715, 0.6739, 0.2715, 0.6739, 0.2472, 0.669, 0.2432, 0.6599, 0.2684, 0.6645, 0.2684, 0.6645, 0.2432, 0.6599, 0.2395, 0.6507, 0.2646, 0.6553, 0.2646, 0.6553, 0.2395, 0.6507, 0.2355, 0.6416, 0.2611, 0.646, 0.2611, 0.646, 0.2355, 0.6416, 0.2304, 0.6327, 0.2577, 0.6363, 0.2577, 0.6363, 0.2304, 0.6327, 0.2259, 0.6235, 0.2531, 0.6271, 0.2531, 0.6271, 0.2259, 0.6235, 0.2213, 0.6143, 0.2486, 0.6179, 0.2486, 0.6179, 0.2213, 0.6143, 0.2168, 0.6051, 0.244, 0.6087, 0.244, 0.6087, 0.2168, 0.6051, 0.2122, 0.5958, 0.2394, 0.5995, 0.2394, 0.5995, 0.2122, 0.5958, 0.2084, 0.5864, 0.2346, 0.5905, 0.2346, 0.5905, 0.2084, 0.5864, 0.2047, 0.577, 0.2302, 0.5814, 0.2302, 0.5814, 0.2047, 0.577, 0.2024, 0.5673, 0.2257, 0.5726, 0.3243, 0.03024, 0.305, 0.02648, 0.3065, 0.01864, 0.3258, 0.0224, 0.2907, 0.1023, 0.2987, 0.05939, 0.3177, 0.0631, 0.309, 0.1059, 0.5649, 0.0916, 0.5713, 0.05004, 0.5897, 0.053, 0.5826, 0.09446, 0.5917, 0.04108, 0.5731, 0.0381, 0.5742, 0.03102, 0.5928, 0.03401, 0.3202, 0.0508, 0.3011, 0.04707, 0.3025, 0.03976, 0.3217, 0.0435, 0.3177, 0.0631, 0.2987, 0.05939, 0.3011, 0.04707, 0.3202, 0.0508, 0.5897, 0.053, 0.5713, 0.05004, 0.5731, 0.0381, 0.5917, 0.04108, 0.3217, 0.0435, 0.3025, 0.03976, 0.304, 0.03181, 0.3232, 0.03556, 0.5928, 0.03401, 0.5742, 0.03102, 0.5754, 0.02332, 0.5941, 0.02632, 0.3232, 0.03556, 0.304, 0.03181, 0.305, 0.02648, 0.3243, 0.03024, 0.5941, 0.02632, 0.5754, 0.02332, 0.5763, 0.01816, 0.5949, 0.02116, 0.5962, 0.01357, 0.5775, 0.01056, 0.5797, 0.0001658, 0.5984, 0.003182, 0.3258, 0.0224, 0.3065, 0.01864, 0.3082, 0.007568, 0.3275, 0.01134, 0.5465, 0.2153, 0.5649, 0.0916, 0.5826, 0.09446, 0.5613, 0.2176, 0.2674, 0.23, 0.2907, 0.1023, 0.309, 0.1059, 0.2826, 0.233, 0.2416, 0.3724, 0.2674, 0.23, 0.2826, 0.233, 0.2529, 0.3746, 0.5263, 0.3532, 0.5465, 0.2153, 0.5613, 0.2176, 0.5372, 0.3549, 0.4972, 0.5348, 0.5263, 0.3532, 0.5372, 0.3549, 0.5079, 0.5365, 0.2052, 0.56, 0.2416, 0.3724, 0.2529, 0.3746, 0.2162, 0.5621, 0.7224, 0.514, 0.7506, 0.3335, 0.7804, 0.3385, 0.7483, 0.5183, 0.5987, 0.514, 0.6269, 0.3335, 0.6567, 0.3385, 0.6246, 0.5183, 0.6269, 0.3335, 0.6433, 0.1961, 0.6859, 0.2032, 0.6567, 0.3385, 0.7506, 0.3335, 0.767, 0.1961, 0.8096, 0.2032, 0.7804, 0.3385, 0.767, 0.1961, 0.7823, 0.07291, 0.8352, 0.08177, 0.8096, 0.2032, 0.6433, 0.1961, 0.6586, 0.07289, 0.7116, 0.08174, 0.6859, 0.2032, 0.7114, 0.005101, 0.6837, 0.0004709, 0.6944, 0.0001658, 0.7015, 0.001355, 0.3289, 0.003939, 0.3275, 0.01134, 0.3082, 0.007568, 0.3096, 0.0001658, 0.8436, 0.01447, 0.7963, 0.006546, 0.8003, 0.003262, 0.8409, 0.01006, 0.6586, 0.07289, 0.6643, 0.03151, 0.7197, 0.04079, 0.7116, 0.08174, 0.8457, 0.02193, 0.7919, 0.01293, 0.7963, 0.006546, 0.8436, 0.01447, 0.722, 0.02191, 0.6682, 0.0129, 0.6726, 0.006521, 0.72, 0.01445, 0.8434, 0.04082, 0.7879, 0.03154, 0.7896, 0.01966, 0.8457, 0.02905, 0.7197, 0.04079, 0.6643, 0.03151, 0.6659, 0.01963, 0.722, 0.02902, 0.8457, 0.02905, 0.7896, 0.01966, 0.7919, 0.01293, 0.8457, 0.02193, 0.722, 0.02902, 0.6659, 0.01963, 0.6682, 0.0129, 0.722, 0.02191, 0.72, 0.01445, 0.6726, 0.006521, 0.6766, 0.003237, 0.7172, 0.01003, 0.7823, 0.07291, 0.7879, 0.03154, 0.8434, 0.04082, 0.8352, 0.08177, 0.7172, 0.01003, 0.6766, 0.003237, 0.6837, 0.0004709, 0.7114, 0.005101, 0.8409, 0.01006, 0.8003, 0.003262, 0.8074, 0.000496, 0.8351, 0.005126, 0.8351, 0.005126, 0.8074, 0.000496, 0.8179, 0.0001658, 0.8251, 0.001357, 0.6323, 0.5327, 0.6077, 0.535, 0.6031, 0.5267, 0.6259, 0.5257, 0.6387, 0.54, 0.6134, 0.5428, 0.6077, 0.535, 0.6323, 0.5327, 0.6454, 0.5471, 0.6193, 0.5505, 0.6134, 0.5428, 0.6387, 0.54, 0.6519, 0.5544, 0.6259, 0.5579, 0.6193, 0.5505, 0.6454, 0.5471, 0.6584, 0.5618, 0.6324, 0.5653, 0.6259, 0.5579, 0.6519, 0.5544, 0.6649, 0.5691, 0.6389, 0.5726, 0.6324, 0.5653, 0.6584, 0.5618, 0.6715, 0.5765, 0.6454, 0.58, 0.6389, 0.5726, 0.6649, 0.5691, 0.677, 0.5845, 0.6523, 0.5869, 0.6454, 0.58, 0.6715, 0.5765, 0.6826, 0.5923, 0.6583, 0.5943, 0.6523, 0.5869, 0.677, 0.5845, 0.6884, 0.5998, 0.664, 0.6019, 0.6583, 0.5943, 0.6826, 0.5923, 0.6937, 0.6077, 0.67, 0.6092, 0.664, 0.6019, 0.6884, 0.5998, 0.6954, 0.6151, 0.6803, 0.6164, 0.67, 0.6092, 0.6937, 0.6077, 0.756, 0.5328, 0.7314, 0.535, 0.7268, 0.5267, 0.7496, 0.5257, 0.7623, 0.54, 0.7371, 0.5428, 0.7314, 0.535, 0.756, 0.5328, 0.7691, 0.5471, 0.743, 0.5506, 0.7371, 0.5428, 0.7623, 0.54, 0.7756, 0.5544, 0.7495, 0.5579, 0.743, 0.5506, 0.7691, 0.5471, 0.7821, 0.5618, 0.756, 0.5653, 0.7495, 0.5579, 0.7756, 0.5544, 0.7886, 0.5692, 0.7626, 0.5726, 0.756, 0.5653, 0.7821, 0.5618, 0.7951, 0.5765, 0.7691, 0.58, 0.7626, 0.5726, 0.7886, 0.5692, 0.8007, 0.5845, 0.776, 0.5869, 0.7691, 0.58, 0.7951, 0.5765, 0.8063, 0.5923, 0.782, 0.5943, 0.776, 0.5869, 0.8007, 0.5845, 0.8121, 0.5998, 0.7877, 0.6019, 0.782, 0.5943, 0.8063, 0.5923, 0.8173, 0.6077, 0.7937, 0.6093, 0.7877, 0.6019, 0.8121, 0.5998, 0.819, 0.6151, 0.804, 0.6164, 0.7937, 0.6093, 0.8173, 0.6077, 0.7496, 0.5257, 0.7268, 0.5267, 0.7224, 0.514, 0.7483, 0.5183, 0.6259, 0.5257, 0.6031, 0.5267, 0.5987, 0.514, 0.6246, 0.5183, 0.2365, 0.7106, 0.2598, 0.7196, 0.257, 0.7313, 0.2311, 0.7204, 0.2311, 0.7204, 0.2263, 0.7139, 0.2365, 0.7106, 0.5321, 0.6788, 0.5548, 0.6867, 0.5523, 0.6969, 0.5277, 0.6887, 0.5523, 0.6969, 0.5548, 0.6867, 0.5601, 0.6996, 0.804, 0.6164, 0.819, 0.6151, 0.8203, 0.6319, 0.8056, 0.6331, 0.5423, 0.646, 0.5673, 0.6547, 0.5614, 0.6705, 0.537, 0.662, 0.6803, 0.6164, 0.6954, 0.6151, 0.6966, 0.6319, 0.6819, 0.6331, 0.2482, 0.6769, 0.2738, 0.6868, 0.2671, 0.7031, 0.2421, 0.6934, 0.8056, 0.6331, 0.8203, 0.6319, 0.8212, 0.6491, 0.8076, 0.6503, 0.537, 0.662, 0.5614, 0.6705, 0.5548, 0.6867, 0.5321, 0.6788, 0.6819, 0.6331, 0.6966, 0.6319, 0.6976, 0.6491, 0.6839, 0.6503, 0.2421, 0.6934, 0.2671, 0.7031, 0.2598, 0.7196, 0.2365, 0.7106, 0.2132, 0.7586, 0.2156, 0.7498, 0.248, 0.763, 0.2439, 0.7714, 0.5194, 0.7038, 0.5502, 0.7138, 0.547, 0.7278, 0.514, 0.7169, 0.2522, 0.7489, 0.248, 0.763, 0.2156, 0.7498, 0.2225, 0.7368, 0.257, 0.7313, 0.2522, 0.7489, 0.2225, 0.7368, 0.2311, 0.7204, 0.5277, 0.6887, 0.5523, 0.6969, 0.5502, 0.7138, 0.5194, 0.7038, 0.547, 0.7278, 0.5431, 0.7366, 0.5124, 0.7262, 0.514, 0.7169, 0.248, 0.763, 0.2524, 0.7658, 0.2475, 0.7734, 0.2439, 0.7714, 0.5277, 0.6887, 0.5156, 0.6959, 0.5105, 0.6923, 0.52, 0.6863, 0.5523, 0.6969, 0.5601, 0.6996, 0.5639, 0.7094, 0.5577, 0.7094, 0.8181, 0.6597, 0.8076, 0.6503, 0.8212, 0.6491, 0.257, 0.7313, 0.2598, 0.7196, 0.2656, 0.7296, 0.6839, 0.6503, 0.6976, 0.6491, 0.6892, 0.6601, 0.5277, 0.6887, 0.52, 0.6863, 0.5321, 0.6788, 0.2263, 0.7139, 0.2311, 0.7204, 0.22, 0.7279, 0.2183, 0.721, 0.2311, 0.7204, 0.2225, 0.7368, 0.216, 0.7388, 0.22, 0.7279, 0.2225, 0.7368, 0.2156, 0.7498, 0.2117, 0.7491, 0.216, 0.7388, 0.2858, 0.7927, 0.3, 0.8605, 0.2944, 0.8619, 0.2793, 0.7941, 0.4775, 0.7326, 0.43, 0.7872, 0.4258, 0.7834, 0.4722, 0.7284, 0.273, 0.7954, 0.2891, 0.8633, 0.2828, 0.865, 0.2656, 0.7976, 0.4669, 0.7241, 0.4214, 0.7794, 0.4175, 0.776, 0.4628, 0.7205, 0.2921, 0.7911, 0.3054, 0.8595, 0.3, 0.8605, 0.2858, 0.7927, 0.4722, 0.7284, 0.4258, 0.7834, 0.4214, 0.7794, 0.4669, 0.7241, 0.4822, 0.7376, 0.4346, 0.7912, 0.43, 0.7872, 0.4775, 0.7326, 0.2793, 0.7941, 0.2944, 0.8619, 0.2891, 0.8633, 0.273, 0.7954, 0.1696, 0.7458, 0.1732, 0.7511, 0.1168, 0.7895, 0.1136, 0.7847, 0.5678, 0.7621, 0.5747, 0.7617, 0.5812, 0.8347, 0.5755, 0.8353, 0.1769, 0.7563, 0.1808, 0.7629, 0.1229, 0.7996, 0.1196, 0.7941, 0.5816, 0.7612, 0.5872, 0.7606, 0.5924, 0.8334, 0.5872, 0.8339, 0.1661, 0.7403, 0.1696, 0.7458, 0.1136, 0.7847, 0.1105, 0.7803, 0.5747, 0.7617, 0.5816, 0.7612, 0.5872, 0.8339, 0.5812, 0.8347, 0.5609, 0.7635, 0.5678, 0.7621, 0.5755, 0.8353, 0.5693, 0.836, 0.1732, 0.7511, 0.1769, 0.7563, 0.1196, 0.7941, 0.1168, 0.7895, 0.5431, 0.7366, 0.547, 0.7278, 0.5502, 0.7292, 0.546, 0.738, 0.2156, 0.7498, 0.2132, 0.7586, 0.2099, 0.7578, 0.2117, 0.7491])
me_cube_002.materials.append(mat_material_001)
me_cube_002.materials.append(mat_material_002)
me_cube_002.use_remesh_preserve_volume = False
me_cube_002.use_remesh_preserve_attributes = False
me_cube_002.use_mirror_vertex_groups = False
me_cube_002.update()

# ---- objects
ob_fork = bpy.data.objects.new('Fork', me_cube_002)
ob_lamp = bpy.data.objects.new('Lamp', light_lamp)
ob_camera = bpy.data.objects.new('Camera', cam_camera)

# ---- transforms, parenting, visibility, modifiers, constraints
ob_fork.location = (0.0, 0.0, 0.0)
ob_fork.lineart.crease_threshold = 0.0
_m = ob_fork.modifiers.new('Auto Smooth', 'NODES')
_m.node_group = ng_auto_smooth
_gi = [s.identifier for s in ng_auto_smooth.interface.items_tree if s.item_type == 'SOCKET' and s.in_out == 'INPUT']
_m[_gi[1]] = 3.142  # Angle
ob_lamp.location = (4.076, 1.005, 5.904)
ob_lamp.rotation_euler = (0.6503, 0.05522, 1.866)
ob_lamp.lock_rotations_4d = False
ob_lamp.empty_display_type = 'ARROWS'
ob_lamp.color = (0.0, 0.0, 0.0, 0.0)
ob_lamp.lineart.crease_threshold = 0.0
ob_camera.location = (7.481, -6.508, 5.344)
ob_camera.rotation_euler = (1.109, 0.01082, 0.8149)
ob_camera.lock_rotations_4d = False
ob_camera.empty_display_type = 'ARROWS'
ob_camera.color = (0.0, 0.0, 0.0, 0.0)
ob_camera.display_type = 'WIRE'
ob_camera.lineart.crease_threshold = 0.0

# ---- collection membership
col_collection_1.objects.link(ob_fork)
col_collection_1.objects.link(ob_lamp)
col_collection_1.objects.link(ob_camera)

# ---- scene / render settings (as saved in the file)
scene.camera = ob_camera
scene.frame_start = 1; scene.frame_end = 250; scene.frame_set(1)
scene.render.engine = 'BLENDER_EEVEE_NEXT'
scene.render.resolution_percentage = 50
scene.render.dither_intensity = 0.0
scene.cycles.use_denoising = False
scene.cycles.samples = 10
scene.cycles.sampling_pattern = 'TABULATED_SOBOL'
scene.cycles.light_sampling_threshold = 0.0
scene.cycles.use_adaptive_sampling = False
scene.cycles.use_light_tree = False
scene.cycles.blur_glossy = 0.0
scene.cycles.pixel_filter_type = 'GAUSSIAN'
scene.cycles.sample_clamp_indirect = 0.0
scene.view_settings.view_transform = 'Standard'
bpy.context.view_layer.update()

